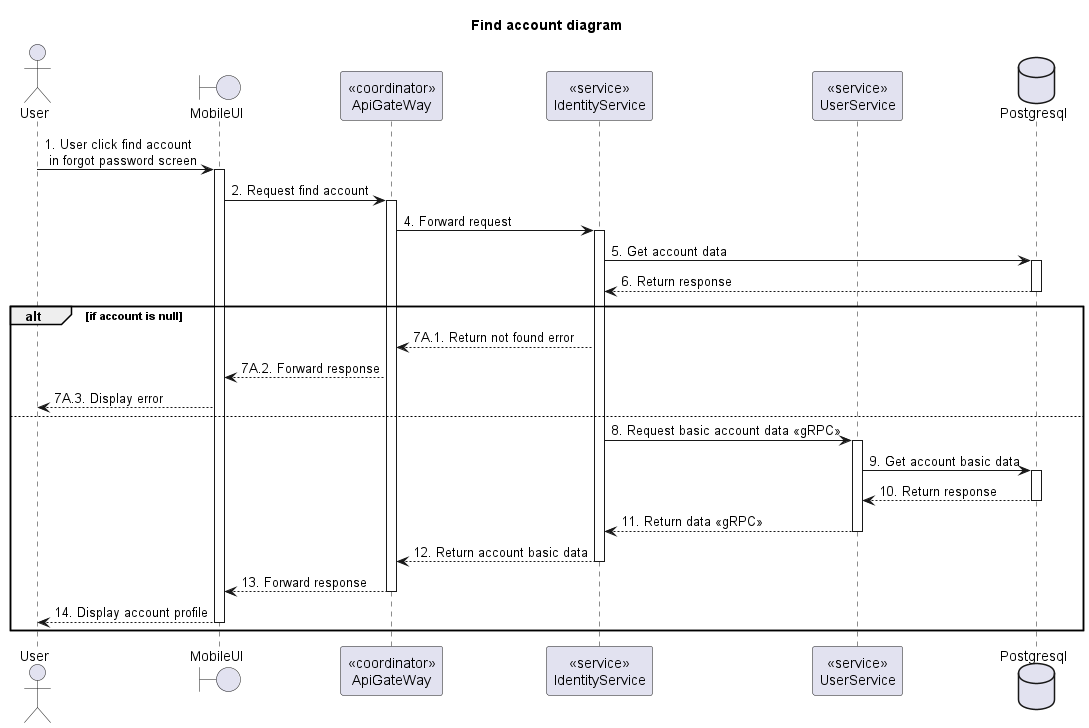

The diagram above was rendered by PlantUML. Its source (embedded in the PNG):
@startuml Sequence
title "Find account diagram"

<style>
  sequenceDiagram {
    reference {
      BackGroundColor white
    }
}
</style>

actor User
boundary MobileUI
participant "<<coordinator>>\nApiGateWay" as ApiGateway
participant "<<service>>\nIdentityService" as IdentityService
participant "<<service>>\nUserService" as UserService
database Postgresql

User -> MobileUI ++: 1. User click find account\n in forgot password screen
MobileUI -> ApiGateway ++: 2. Request find account

ApiGateway -> IdentityService ++: 4. Forward request
IdentityService -> Postgresql ++: 5. Get account data
IdentityService <-- Postgresql --: 6. Return response

alt if account is null
  ApiGateway <-- IdentityService: 7A.1. Return not found error
  MobileUI <-- ApiGateway: 7A.2. Forward response
  User <-- MobileUI: 7A.3. Display error
else
  IdentityService -> UserService++: 8. Request basic account data <<gRPC>>
  UserService -> Postgresql++: 9. Get account basic data
  UserService <-- Postgresql--: 10. Return response
  IdentityService <-- UserService--: 11. Return data <<gRPC>>
  ApiGateway <-- IdentityService --: 12. Return account basic data
  MobileUI <-- ApiGateway --: 13. Forward response
  User <-- MobileUI --: 14. Display account profile
end

@enduml